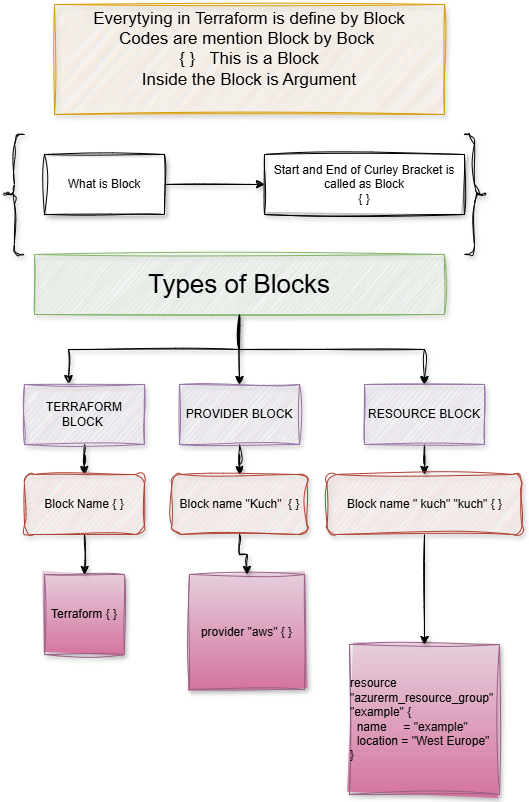

The diagram above was exported from draw.io. Its source (the exported page's mxGraphModel, read from the mxfile embedded in the PNG):
<mxGraphModel dx="1106" dy="1769" grid="1" gridSize="10" guides="1" tooltips="1" connect="1" arrows="1" fold="1" page="1" pageScale="1" pageWidth="850" pageHeight="1100" math="0" shadow="0">
  <root>
    <mxCell id="0" />
    <mxCell id="1" parent="0" />
    <mxCell id="2" parent="1" style="shape=curlyBracket;whiteSpace=wrap;html=1;rounded=1;labelPosition=left;verticalLabelPosition=middle;align=right;verticalAlign=middle;sketch=1;curveFitting=1;jiggle=2;shadow=1;" value="" vertex="1">
      <mxGeometry height="120" width="20" x="150" y="130" as="geometry" />
    </mxCell>
    <mxCell id="3" parent="1" style="shape=curlyBracket;whiteSpace=wrap;html=1;rounded=1;flipH=1;labelPosition=right;verticalLabelPosition=middle;align=left;verticalAlign=middle;legacyAnchorPoints=0;sketch=1;curveFitting=1;jiggle=2;shadow=1;" value="" vertex="1">
      <mxGeometry height="120" width="20" x="610" y="130" as="geometry" />
    </mxCell>
    <mxCell id="4" parent="1" style="rounded=0;whiteSpace=wrap;html=1;fillColor=#ffe6cc;strokeColor=#d79b00;fontSize=17;sketch=1;curveFitting=1;jiggle=2;shadow=1;" value="Everytying in Terraform is define by Block&lt;div&gt;Codes are mention Block by Bock&amp;nbsp;&lt;/div&gt;&lt;div&gt;{ }&amp;nbsp; &amp;nbsp;This is a Block&lt;/div&gt;&lt;div&gt;Inside the Block is Argument&lt;/div&gt;&lt;div&gt;&lt;br&gt;&lt;/div&gt;" vertex="1">
      <mxGeometry height="110" width="390" x="200" as="geometry" />
    </mxCell>
    <mxCell id="5" edge="1" parent="1" source="6" style="edgeStyle=orthogonalEdgeStyle;rounded=0;orthogonalLoop=1;jettySize=auto;html=1;entryX=0;entryY=0.5;entryDx=0;entryDy=0;sketch=1;curveFitting=1;jiggle=2;shadow=1;" target="10">
      <mxGeometry relative="1" as="geometry" />
    </mxCell>
    <mxCell id="6" parent="1" style="rounded=0;whiteSpace=wrap;html=1;sketch=1;curveFitting=1;jiggle=2;shadow=1;" value="What is Block" vertex="1">
      <mxGeometry height="60" width="120" x="190" y="150" as="geometry" />
    </mxCell>
    <mxCell id="7" edge="1" parent="1" source="9" style="edgeStyle=orthogonalEdgeStyle;rounded=0;orthogonalLoop=1;jettySize=auto;html=1;entryX=0.5;entryY=0;entryDx=0;entryDy=0;sketch=1;curveFitting=1;jiggle=2;shadow=1;" target="12">
      <mxGeometry relative="1" as="geometry">
        <mxPoint x="385" y="370" as="targetPoint" />
      </mxGeometry>
    </mxCell>
    <mxCell id="8" edge="1" parent="1" source="9" style="edgeStyle=orthogonalEdgeStyle;rounded=0;orthogonalLoop=1;jettySize=auto;html=1;sketch=1;curveFitting=1;jiggle=2;shadow=1;" target="14">
      <mxGeometry relative="1" as="geometry" />
    </mxCell>
    <mxCell id="9" parent="1" style="rounded=0;whiteSpace=wrap;html=1;fontSize=26;fillColor=#d5e8d4;strokeColor=#82b366;sketch=1;curveFitting=1;jiggle=2;shadow=1;" value="Types of Blocks" vertex="1">
      <mxGeometry height="60" width="410" x="180" y="250" as="geometry" />
    </mxCell>
    <mxCell id="10" parent="1" style="rounded=0;whiteSpace=wrap;html=1;sketch=1;curveFitting=1;jiggle=2;shadow=1;" value="Start and End of Curley Bracket is called as Block&lt;div&gt;{ }&lt;/div&gt;" vertex="1">
      <mxGeometry height="60" width="200" x="410" y="150" as="geometry" />
    </mxCell>
    <mxCell id="11" edge="1" parent="1" source="12" style="edgeStyle=orthogonalEdgeStyle;rounded=0;orthogonalLoop=1;jettySize=auto;html=1;sketch=1;curveFitting=1;jiggle=2;shadow=1;" target="24" value="">
      <mxGeometry relative="1" as="geometry" />
    </mxCell>
    <mxCell id="12" parent="1" style="rounded=0;whiteSpace=wrap;html=1;fillColor=#e1d5e7;strokeColor=#9673a6;sketch=1;curveFitting=1;jiggle=2;shadow=1;" value="PROVIDER BLOCK" vertex="1">
      <mxGeometry height="60" width="120" x="325" y="380" as="geometry" />
    </mxCell>
    <mxCell id="13" edge="1" parent="1" source="14" style="edgeStyle=orthogonalEdgeStyle;rounded=0;orthogonalLoop=1;jettySize=auto;html=1;sketch=1;curveFitting=1;jiggle=2;shadow=1;" target="26" value="">
      <mxGeometry relative="1" as="geometry" />
    </mxCell>
    <mxCell id="14" parent="1" style="rounded=0;whiteSpace=wrap;html=1;fillColor=#e1d5e7;strokeColor=#9673a6;sketch=1;curveFitting=1;jiggle=2;shadow=1;" value="RESOURCE BLOCK" vertex="1">
      <mxGeometry height="60" width="120" x="510" y="380" as="geometry" />
    </mxCell>
    <mxCell id="15" edge="1" parent="1" source="16" style="edgeStyle=orthogonalEdgeStyle;rounded=0;orthogonalLoop=1;jettySize=auto;html=1;sketch=1;curveFitting=1;jiggle=2;shadow=1;" target="22" value="">
      <mxGeometry relative="1" as="geometry" />
    </mxCell>
    <mxCell id="16" parent="1" style="rounded=0;whiteSpace=wrap;html=1;fillColor=#e1d5e7;strokeColor=#9673a6;sketch=1;curveFitting=1;jiggle=2;shadow=1;" value="TERRAFORM BLOCK&amp;nbsp;" vertex="1">
      <mxGeometry height="60" width="120" x="170" y="380" as="geometry" />
    </mxCell>
    <mxCell id="17" edge="1" parent="1" source="9" style="edgeStyle=orthogonalEdgeStyle;rounded=0;orthogonalLoop=1;jettySize=auto;html=1;entryX=0.367;entryY=-0.017;entryDx=0;entryDy=0;entryPerimeter=0;sketch=1;curveFitting=1;jiggle=2;shadow=1;" target="16">
      <mxGeometry relative="1" as="geometry" />
    </mxCell>
    <mxCell id="18" parent="1" style="whiteSpace=wrap;html=1;aspect=fixed;fillColor=#e6d0de;gradientColor=#d5739d;strokeColor=#996185;sketch=1;curveFitting=1;jiggle=2;shadow=1;" value="Terraform { }" vertex="1">
      <mxGeometry height="80" width="80" x="190" y="570" as="geometry" />
    </mxCell>
    <mxCell id="19" parent="1" style="whiteSpace=wrap;html=1;aspect=fixed;fillColor=#e6d0de;gradientColor=#d5739d;strokeColor=#996185;sketch=1;curveFitting=1;jiggle=2;shadow=1;" value="provider &quot;aws&quot; { }" vertex="1">
      <mxGeometry height="115" width="115" x="335" y="570" as="geometry" />
    </mxCell>
    <mxCell id="20" parent="1" style="whiteSpace=wrap;html=1;aspect=fixed;fillColor=#e6d0de;gradientColor=#d5739d;strokeColor=#996185;sketch=1;curveFitting=1;jiggle=2;shadow=1;" value="&lt;div style=&quot;text-align: left;&quot;&gt;resource &quot;azurerm_resource_group&quot; &quot;example&quot; {&lt;/div&gt;&lt;div style=&quot;text-align: left;&quot;&gt;&amp;nbsp; name&amp;nbsp; &amp;nbsp; &amp;nbsp;= &quot;example&quot;&lt;/div&gt;&lt;div style=&quot;text-align: left;&quot;&gt;&amp;nbsp; location = &quot;West Europe&quot;&lt;/div&gt;&lt;div style=&quot;text-align: left;&quot;&gt;}&lt;/div&gt;" vertex="1">
      <mxGeometry height="150" width="150" x="495" y="640" as="geometry" />
    </mxCell>
    <mxCell id="21" edge="1" parent="1" source="22" style="edgeStyle=orthogonalEdgeStyle;rounded=0;orthogonalLoop=1;jettySize=auto;html=1;sketch=1;curveFitting=1;jiggle=2;shadow=1;" target="18" value="">
      <mxGeometry relative="1" as="geometry" />
    </mxCell>
    <mxCell id="22" parent="1" style="rounded=1;whiteSpace=wrap;html=1;fillColor=#fad9d5;strokeColor=#ae4132;sketch=1;curveFitting=1;jiggle=2;shadow=1;" value="Block Name { }" vertex="1">
      <mxGeometry height="60" width="120" x="170" y="470" as="geometry" />
    </mxCell>
    <mxCell id="23" edge="1" parent="1" source="24" style="edgeStyle=orthogonalEdgeStyle;rounded=0;orthogonalLoop=1;jettySize=auto;html=1;sketch=1;curveFitting=1;jiggle=2;shadow=1;" target="19" value="">
      <mxGeometry relative="1" as="geometry" />
    </mxCell>
    <mxCell id="24" parent="1" style="rounded=1;whiteSpace=wrap;html=1;fillColor=#fad9d5;strokeColor=#ae4132;sketch=1;curveFitting=1;jiggle=2;shadow=1;" value="Block name &quot;Kuch&quot;&amp;nbsp; { }" vertex="1">
      <mxGeometry height="60" width="135" x="317.5" y="470" as="geometry" />
    </mxCell>
    <mxCell id="25" edge="1" parent="1" source="26" style="edgeStyle=orthogonalEdgeStyle;rounded=0;orthogonalLoop=1;jettySize=auto;html=1;sketch=1;curveFitting=1;jiggle=2;shadow=1;" target="20" value="">
      <mxGeometry relative="1" as="geometry" />
    </mxCell>
    <mxCell id="26" parent="1" style="rounded=1;whiteSpace=wrap;html=1;fillColor=#fad9d5;strokeColor=#ae4132;sketch=1;curveFitting=1;jiggle=2;shadow=1;" value="Block name &quot; kuch&quot; &quot;kuch&quot; { }" vertex="1">
      <mxGeometry height="60" width="195" x="472.5" y="470" as="geometry" />
    </mxCell>
  </root>
</mxGraphModel>